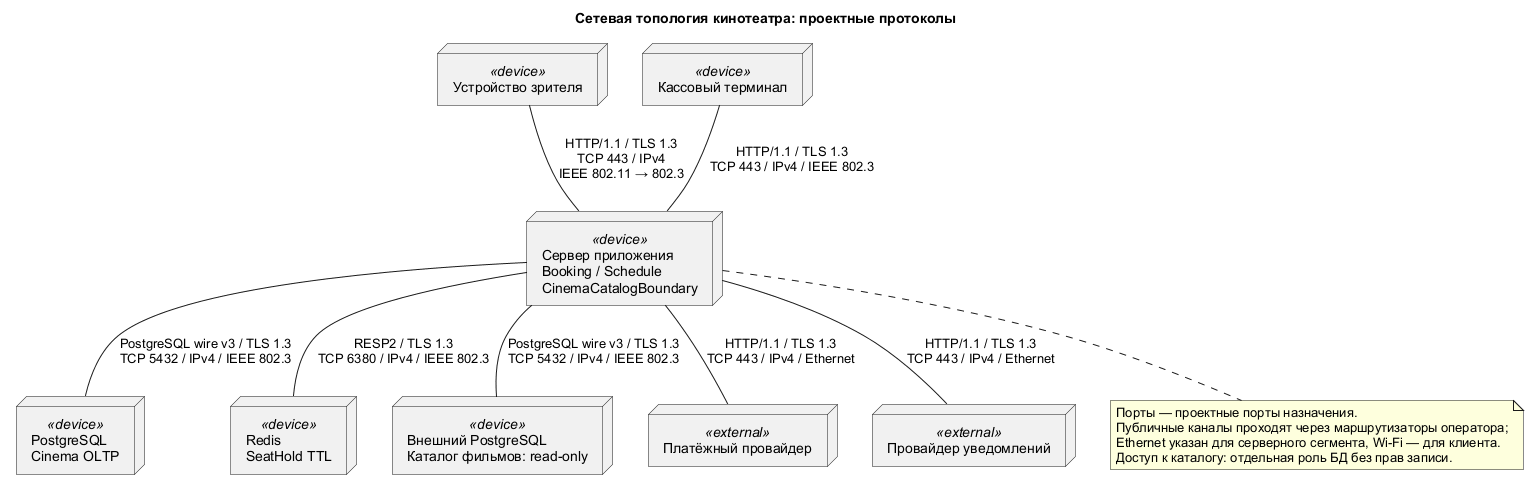

The diagram above was rendered by PlantUML. Its source (embedded in the PNG):
@startuml
skinparam defaultFontName Arial
skinparam componentStyle rectangle
title Сетевая топология кинотеатра: проектные протоколы
node "Устройство зрителя" as Web <<device>>
node "Кассовый терминал" as POS <<device>>
node "Сервер приложения\nBooking / Schedule\nCinemaCatalogBoundary" as App <<device>>
node "PostgreSQL\nCinema OLTP" as DB <<device>>
node "Redis\nSeatHold TTL" as Redis <<device>>
node "Внешний PostgreSQL\nКаталог фильмов: read-only" as Catalog <<device>>
node "Платёжный провайдер" as Bank <<external>>
node "Провайдер уведомлений" as Notify <<external>>
Web -- App : HTTP/1.1 / TLS 1.3\nTCP 443 / IPv4\nIEEE 802.11 → 802.3
POS -- App : HTTP/1.1 / TLS 1.3\nTCP 443 / IPv4 / IEEE 802.3
App -- DB : PostgreSQL wire v3 / TLS 1.3\nTCP 5432 / IPv4 / IEEE 802.3
App -- Redis : RESP2 / TLS 1.3\nTCP 6380 / IPv4 / IEEE 802.3
App -- Catalog : PostgreSQL wire v3 / TLS 1.3\nTCP 5432 / IPv4 / IEEE 802.3
App -- Bank : HTTP/1.1 / TLS 1.3\nTCP 443 / IPv4 / Ethernet
App -- Notify : HTTP/1.1 / TLS 1.3\nTCP 443 / IPv4 / Ethernet
note bottom of App
 Порты — проектные порты назначения.
 Публичные каналы проходят через маршрутизаторы оператора;
 Ethernet указан для серверного сегмента, Wi-Fi — для клиента.
 Доступ к каталогу: отдельная роль БД без прав записи.
end note
@enduml